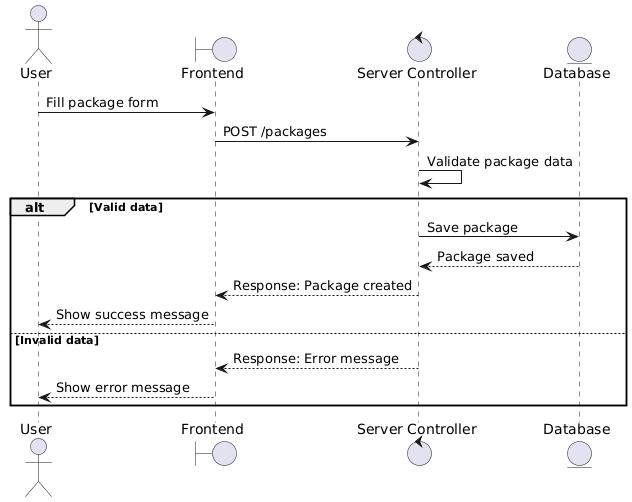

The diagram above was rendered by PlantUML. Its source (embedded in the PNG):
@startuml
actor User as ClientWeb
boundary "Frontend" as Frontend
control "Server Controller" as ServerController
entity "Database" as DB

ClientWeb -> Frontend: Fill package form
Frontend -> ServerController: POST /packages
ServerController -> ServerController: Validate package data
alt Valid data
    ServerController -> DB: Save package
    DB --> ServerController: Package saved
    ServerController --> Frontend: Response: Package created
    Frontend --> ClientWeb: Show success message
else Invalid data
    ServerController --> Frontend: Response: Error message
    Frontend --> ClientWeb: Show error message
end
@enduml